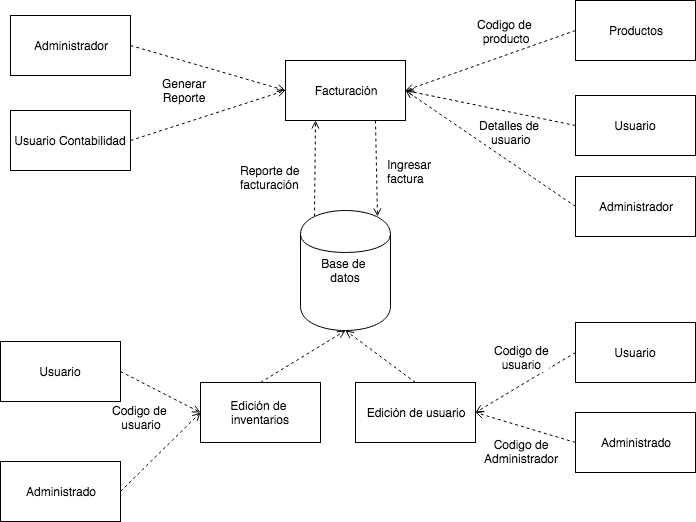

The diagram above was exported from draw.io. Its source (the exported page's mxGraphModel, read from the mxfile embedded in the PNG):
<mxGraphModel dx="790" dy="454" grid="1" gridSize="10" guides="1" tooltips="1" connect="1" arrows="1" fold="1" page="1" pageScale="1" pageWidth="826" pageHeight="1169" background="#ffffff" math="0" shadow="0">
  <root>
    <mxCell id="0" />
    <mxCell id="1" parent="0" />
    <mxCell id="33deab28606da4f3-7" style="edgeStyle=none;rounded=0;html=1;exitX=0;exitY=0.5;entryX=1;entryY=0.5;dashed=1;endArrow=open;endFill=0;jettySize=auto;orthogonalLoop=1;" edge="1" parent="1" source="33deab28606da4f3-1" target="33deab28606da4f3-2">
      <mxGeometry relative="1" as="geometry" />
    </mxCell>
    <mxCell id="33deab28606da4f3-1" value="Productos" style="whiteSpace=wrap;html=1;" vertex="1" parent="1">
      <mxGeometry x="695" y="299" width="120" height="60" as="geometry" />
    </mxCell>
    <mxCell id="33deab28606da4f3-10" style="edgeStyle=none;rounded=0;html=1;exitX=0.75;exitY=1;entryX=0.85;entryY=0.05;dashed=1;endArrow=open;endFill=0;jettySize=auto;orthogonalLoop=1;entryPerimeter=0;" edge="1" parent="1" source="33deab28606da4f3-2" target="33deab28606da4f3-9">
      <mxGeometry relative="1" as="geometry" />
    </mxCell>
    <mxCell id="33deab28606da4f3-2" value="Facturación" style="whiteSpace=wrap;html=1;" vertex="1" parent="1">
      <mxGeometry x="405" y="359" width="120" height="60" as="geometry" />
    </mxCell>
    <mxCell id="33deab28606da4f3-5" style="edgeStyle=none;rounded=0;html=1;exitX=0;exitY=0.5;entryX=1;entryY=0.5;endArrow=open;endFill=0;jettySize=auto;orthogonalLoop=1;dashed=1;" edge="1" parent="1" source="33deab28606da4f3-3" target="33deab28606da4f3-2">
      <mxGeometry relative="1" as="geometry" />
    </mxCell>
    <mxCell id="33deab28606da4f3-6" value="Detalles de&amp;nbsp;&lt;div&gt;usuario&lt;/div&gt;" style="text;html=1;resizable=0;points=[];align=center;verticalAlign=middle;labelBackgroundColor=#ffffff;" vertex="1" connectable="0" parent="33deab28606da4f3-5">
      <mxGeometry x="0.0179" y="5" relative="1" as="geometry">
        <mxPoint x="22" y="19" as="offset" />
      </mxGeometry>
    </mxCell>
    <mxCell id="33deab28606da4f3-3" value="Usuario" style="whiteSpace=wrap;html=1;" vertex="1" parent="1">
      <mxGeometry x="695" y="394" width="120" height="60" as="geometry" />
    </mxCell>
    <mxCell id="33deab28606da4f3-8" value="&lt;div style=&quot;text-align: center&quot;&gt;&lt;span&gt;Codigo de&amp;nbsp;&lt;/span&gt;&lt;/div&gt;&lt;div style=&quot;text-align: center&quot;&gt;producto&lt;/div&gt;" style="text;html=1;resizable=0;points=[];autosize=1;align=left;verticalAlign=top;spacingTop=-4;" vertex="1" parent="1">
      <mxGeometry x="595" y="314" width="70" height="30" as="geometry" />
    </mxCell>
    <mxCell id="33deab28606da4f3-31" style="edgeStyle=none;rounded=0;html=1;exitX=0.15;exitY=0.05;exitPerimeter=0;entryX=0.25;entryY=1;dashed=1;endArrow=open;endFill=0;jettySize=auto;orthogonalLoop=1;" edge="1" parent="1" source="33deab28606da4f3-9" target="33deab28606da4f3-2">
      <mxGeometry relative="1" as="geometry" />
    </mxCell>
    <mxCell id="33deab28606da4f3-9" value="Base de&amp;nbsp;&lt;div&gt;datos&lt;/div&gt;" style="shape=cylinder;whiteSpace=wrap;html=1;" vertex="1" parent="1">
      <mxGeometry x="420" y="509" width="90" height="120" as="geometry" />
    </mxCell>
    <mxCell id="33deab28606da4f3-11" value="Ingresar&lt;div&gt;&lt;span&gt;factura&lt;/span&gt;&lt;/div&gt;" style="text;html=1;resizable=0;points=[];autosize=1;align=left;verticalAlign=top;spacingTop=-4;" vertex="1" parent="1">
      <mxGeometry x="505" y="454" width="60" height="30" as="geometry" />
    </mxCell>
    <mxCell id="33deab28606da4f3-16" style="edgeStyle=none;rounded=0;html=1;exitX=0;exitY=0.5;entryX=1;entryY=0.5;dashed=1;endArrow=open;endFill=0;jettySize=auto;orthogonalLoop=1;" edge="1" parent="1" source="33deab28606da4f3-12" target="33deab28606da4f3-14">
      <mxGeometry relative="1" as="geometry" />
    </mxCell>
    <mxCell id="33deab28606da4f3-18" value="Codigo de&lt;div&gt;Administrador&lt;/div&gt;" style="text;html=1;resizable=0;points=[];align=center;verticalAlign=middle;labelBackgroundColor=#ffffff;" vertex="1" connectable="0" parent="33deab28606da4f3-16">
      <mxGeometry x="0.0087" relative="1" as="geometry">
        <mxPoint x="-4" y="24" as="offset" />
      </mxGeometry>
    </mxCell>
    <mxCell id="33deab28606da4f3-12" value="Administrado" style="whiteSpace=wrap;html=1;" vertex="1" parent="1">
      <mxGeometry x="695" y="711" width="120" height="60" as="geometry" />
    </mxCell>
    <mxCell id="33deab28606da4f3-15" style="edgeStyle=none;rounded=0;html=1;exitX=0;exitY=0.5;entryX=1;entryY=0.5;dashed=1;endArrow=open;endFill=0;jettySize=auto;orthogonalLoop=1;" edge="1" parent="1" source="33deab28606da4f3-13" target="33deab28606da4f3-14">
      <mxGeometry relative="1" as="geometry" />
    </mxCell>
    <mxCell id="33deab28606da4f3-17" value="Codigo de&lt;div&gt;usuario&lt;/div&gt;" style="text;html=1;resizable=0;points=[];align=center;verticalAlign=middle;labelBackgroundColor=#ffffff;" vertex="1" connectable="0" parent="33deab28606da4f3-15">
      <mxGeometry x="0.0869" relative="1" as="geometry">
        <mxPoint y="-28" as="offset" />
      </mxGeometry>
    </mxCell>
    <mxCell id="33deab28606da4f3-13" value="Usuario" style="whiteSpace=wrap;html=1;" vertex="1" parent="1">
      <mxGeometry x="695" y="621" width="120" height="60" as="geometry" />
    </mxCell>
    <mxCell id="33deab28606da4f3-19" style="edgeStyle=none;rounded=0;html=1;exitX=0.5;exitY=0;entryX=0.5;entryY=1;dashed=1;endArrow=open;endFill=0;jettySize=auto;orthogonalLoop=1;" edge="1" parent="1" source="33deab28606da4f3-14" target="33deab28606da4f3-9">
      <mxGeometry relative="1" as="geometry" />
    </mxCell>
    <mxCell id="33deab28606da4f3-14" value="Edición de usuario" style="whiteSpace=wrap;html=1;" vertex="1" parent="1">
      <mxGeometry x="475" y="681" width="120" height="60" as="geometry" />
    </mxCell>
    <mxCell id="33deab28606da4f3-26" style="edgeStyle=none;rounded=0;html=1;exitX=1;exitY=0.5;entryX=0;entryY=0.5;dashed=1;endArrow=open;endFill=0;jettySize=auto;orthogonalLoop=1;" edge="1" parent="1" source="33deab28606da4f3-21" target="33deab28606da4f3-2">
      <mxGeometry relative="1" as="geometry" />
    </mxCell>
    <mxCell id="33deab28606da4f3-28" value="Generar&lt;div&gt;Reporte&lt;/div&gt;" style="text;html=1;resizable=0;points=[];align=center;verticalAlign=middle;labelBackgroundColor=#ffffff;" vertex="1" connectable="0" parent="33deab28606da4f3-26">
      <mxGeometry x="-0.2993" y="-3" relative="1" as="geometry">
        <mxPoint y="26" as="offset" />
      </mxGeometry>
    </mxCell>
    <mxCell id="33deab28606da4f3-21" value="Administrador" style="whiteSpace=wrap;html=1;" vertex="1" parent="1">
      <mxGeometry x="130" y="314" width="120" height="60" as="geometry" />
    </mxCell>
    <mxCell id="33deab28606da4f3-30" style="edgeStyle=none;rounded=0;html=1;exitX=1;exitY=0.5;entryX=0;entryY=0.5;dashed=1;endArrow=open;endFill=0;jettySize=auto;orthogonalLoop=1;" edge="1" parent="1" source="33deab28606da4f3-22" target="33deab28606da4f3-2">
      <mxGeometry relative="1" as="geometry" />
    </mxCell>
    <mxCell id="33deab28606da4f3-22" value="Usuario Contabilidad" style="whiteSpace=wrap;html=1;" vertex="1" parent="1">
      <mxGeometry x="130" y="409" width="120" height="60" as="geometry" />
    </mxCell>
    <mxCell id="33deab28606da4f3-32" value="Reporte de&lt;div&gt;facturación&lt;/div&gt;" style="text;html=1;resizable=0;points=[];autosize=1;align=left;verticalAlign=top;spacingTop=-4;" vertex="1" parent="1">
      <mxGeometry x="358" y="460" width="70" height="30" as="geometry" />
    </mxCell>
    <mxCell id="33deab28606da4f3-34" style="edgeStyle=none;rounded=0;html=1;exitX=0;exitY=0.5;entryX=1;entryY=0.5;dashed=1;endArrow=open;endFill=0;jettySize=auto;orthogonalLoop=1;" edge="1" parent="1" source="33deab28606da4f3-33" target="33deab28606da4f3-2">
      <mxGeometry relative="1" as="geometry" />
    </mxCell>
    <mxCell id="33deab28606da4f3-33" value="Administrador" style="whiteSpace=wrap;html=1;" vertex="1" parent="1">
      <mxGeometry x="695" y="475" width="120" height="60" as="geometry" />
    </mxCell>
    <mxCell id="33deab28606da4f3-39" style="edgeStyle=none;rounded=0;html=1;exitX=1;exitY=0.5;entryX=0;entryY=0.5;dashed=1;endArrow=open;endFill=0;jettySize=auto;orthogonalLoop=1;" edge="1" parent="1" source="33deab28606da4f3-35" target="33deab28606da4f3-37">
      <mxGeometry relative="1" as="geometry" />
    </mxCell>
    <mxCell id="33deab28606da4f3-35" value="Usuario" style="whiteSpace=wrap;html=1;" vertex="1" parent="1">
      <mxGeometry x="120" y="640" width="120" height="60" as="geometry" />
    </mxCell>
    <mxCell id="33deab28606da4f3-40" style="edgeStyle=none;rounded=0;html=1;exitX=1;exitY=0.5;entryX=0;entryY=0.5;dashed=1;endArrow=open;endFill=0;jettySize=auto;orthogonalLoop=1;" edge="1" parent="1" source="33deab28606da4f3-36" target="33deab28606da4f3-37">
      <mxGeometry relative="1" as="geometry" />
    </mxCell>
    <mxCell id="33deab28606da4f3-36" value="Administrado" style="whiteSpace=wrap;html=1;" vertex="1" parent="1">
      <mxGeometry x="120" y="760" width="120" height="60" as="geometry" />
    </mxCell>
    <mxCell id="33deab28606da4f3-38" style="edgeStyle=none;rounded=0;html=1;exitX=0.5;exitY=0;entryX=0.5;entryY=1;dashed=1;endArrow=open;endFill=0;jettySize=auto;orthogonalLoop=1;" edge="1" parent="1" source="33deab28606da4f3-37" target="33deab28606da4f3-9">
      <mxGeometry relative="1" as="geometry" />
    </mxCell>
    <mxCell id="33deab28606da4f3-37" value="Edición de&amp;nbsp;&lt;div&gt;inventarios&lt;/div&gt;" style="whiteSpace=wrap;html=1;" vertex="1" parent="1">
      <mxGeometry x="320" y="681" width="120" height="60" as="geometry" />
    </mxCell>
    <mxCell id="33deab28606da4f3-41" value="&lt;div style=&quot;text-align: center&quot;&gt;&lt;span&gt;Codigo de&amp;nbsp;&lt;/span&gt;&lt;/div&gt;&lt;div style=&quot;text-align: center&quot;&gt;usuario&lt;/div&gt;" style="text;html=1;resizable=0;points=[];autosize=1;align=left;verticalAlign=top;spacingTop=-4;" vertex="1" parent="1">
      <mxGeometry x="230" y="700" width="70" height="30" as="geometry" />
    </mxCell>
  </root>
</mxGraphModel>